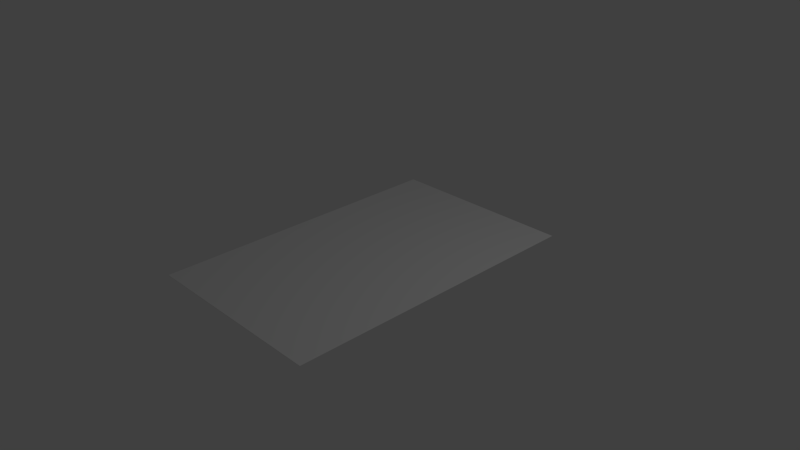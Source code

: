 # Source: Manuscript.blend  (saved by Blender 2.73.0; exported with 4.5.12 LTS)
import bpy
from mathutils import Matrix  # noqa: F401  (used for matrix-valued properties, if any)

bpy.ops.wm.read_factory_settings(use_empty=True)
scene = bpy.context.scene
scene.name = 'Scene'

# ---- collections
col_collection_1 = bpy.data.collections.new('Collection 1'); scene.collection.children.link(col_collection_1)

# ---- materials (node trees are filled in below, after node groups)
mat_material = bpy.data.materials.new('Material')
mat_material.alpha_threshold = 0.0
mat_material.use_transparent_shadow = False
mat_material.roughness = 0.5
mat_material.line_color = (0.0, 0.0, 0.0, 1.0)

# ---- material node trees

# ---- world
world_world = bpy.data.worlds.new('World'); scene.world = world_world
world_world.color = (0.05088, 0.05088, 0.05088)
world_world.use_sun_shadow = False
world_world.sun_shadow_jitter_overblur = 0.0
world_world.cycles.sampling_method = 'MANUAL'
world_world.cycles.sample_map_resolution = 256

# ---- cameras
cam_camera = bpy.data.cameras.new('Camera')
cam_camera.clip_end = 100.0
cam_camera.lens = 35.0
cam_camera.sensor_width = 32.0
cam_camera.sensor_height = 18.0
cam_camera.ortho_scale = 7.314
cam_camera.dof.focus_distance = 0.0
cam_camera.dof.aperture_fstop = 128.0

# ---- lights
light_lamp = bpy.data.lights.new('Lamp', 'POINT')
light_lamp.transmission_factor = 0.0
light_lamp.cutoff_distance = 30.0
light_lamp.energy = 100.0
light_lamp.shadow_buffer_clip_start = 1.001
light_lamp.shadow_soft_size = 0.1
light_lamp.shadow_maximum_resolution = 0.006
light_lamp.use_absolute_resolution = True
light_lamp.cycles.use_multiple_importance_sampling = False

# ---- meshes
me_cube = bpy.data.meshes.new('Cube')
me_cube.from_pydata([(1.0, 1.0, -1.0), (1.0, -1.0, -1.0), (-1.0, -1.0, -1.0), (-1.0, 1.0, -1.0), (1.0, 1.0, 1.0), (1.0, -1.0, 1.0), (-1.0, -1.0, 1.0), (-1.0, 1.0, 1.0)], [], [(0, 1, 2, 3), (4, 7, 6, 5), (0, 4, 5, 1), (1, 5, 6, 2), (2, 6, 7, 3), (4, 0, 3, 7)])
me_cube.materials.append(mat_material)
me_cube.use_remesh_preserve_volume = False
me_cube.use_remesh_preserve_attributes = False
me_cube.use_mirror_vertex_groups = False
me_cube.update()

# ---- objects
ob_cube = bpy.data.objects.new('Cube', me_cube)
ob_lamp = bpy.data.objects.new('Lamp', light_lamp)
ob_camera = bpy.data.objects.new('Camera', cam_camera)

# ---- transforms, parenting, visibility, modifiers, constraints
ob_cube.location = (0.0, -0.106, 0.02841)
ob_cube.scale = (1.322, 2.096, -0.001608)
ob_cube.lock_rotations_4d = False
ob_cube.empty_display_type = 'ARROWS'
ob_cube.lineart.crease_threshold = 0.0
ob_lamp.location = (4.076, 1.005, 5.904)
ob_lamp.rotation_euler = (0.6503, 0.05522, 1.866)
ob_lamp.lock_rotations_4d = False
ob_lamp.empty_display_type = 'ARROWS'
ob_lamp.color = (0.0, 0.0, 0.0, 0.0)
ob_lamp.lineart.crease_threshold = 0.0
ob_camera.location = (7.481, -6.508, 5.344)
ob_camera.rotation_euler = (1.109, 0.01082, 0.8149)
ob_camera.lock_rotations_4d = False
ob_camera.empty_display_type = 'ARROWS'
ob_camera.color = (0.0, 0.0, 0.0, 0.0)
ob_camera.display_type = 'WIRE'
ob_camera.lineart.crease_threshold = 0.0

# ---- collection membership
col_collection_1.objects.link(ob_cube)
col_collection_1.objects.link(ob_lamp)
col_collection_1.objects.link(ob_camera)

# ---- scene / render settings (as saved in the file)
scene.camera = ob_camera
scene.frame_start = 1; scene.frame_end = 250; scene.frame_set(1)
scene.render.engine = 'BLENDER_EEVEE_NEXT'
scene.render.resolution_percentage = 50
scene.render.dither_intensity = 0.0
scene.cycles.use_denoising = False
scene.cycles.samples = 10
scene.cycles.sampling_pattern = 'TABULATED_SOBOL'
scene.cycles.light_sampling_threshold = 0.0
scene.cycles.use_adaptive_sampling = False
scene.cycles.use_light_tree = False
scene.cycles.blur_glossy = 0.0
scene.cycles.pixel_filter_type = 'GAUSSIAN'
scene.cycles.sample_clamp_indirect = 0.0
scene.view_settings.view_transform = 'Standard'
bpy.context.view_layer.update()
